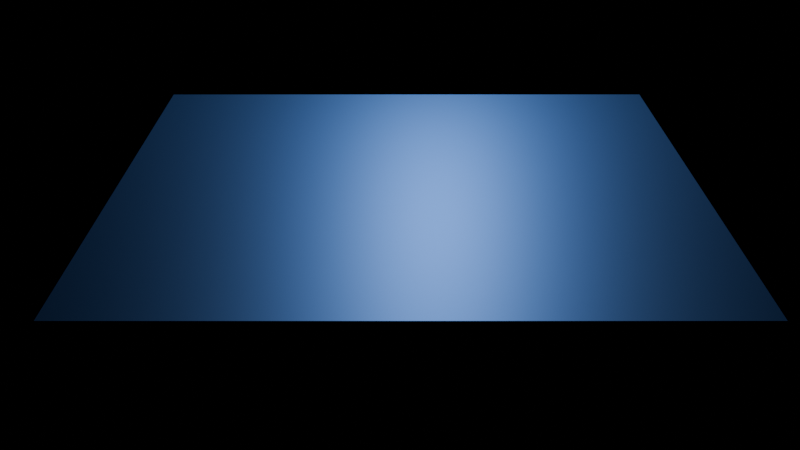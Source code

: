 # Source: show.blend  (saved by Blender 4.3.32; exported with 4.5.12 LTS)
import bpy
from mathutils import Matrix  # noqa: F401  (used for matrix-valued properties, if any)

bpy.ops.wm.read_factory_settings(use_empty=True)
scene = bpy.context.scene
scene.name = 'Scene'

# ---- collections
col_collection = bpy.data.collections.new('Collection'); scene.collection.children.link(col_collection)

# ---- images (referenced by path relative to the original .blend; pixels are not part of the script)
import os
ASSET_DIR = os.environ.get("B2B_ASSET_DIR", "")  # directory of the original .blend (textures are referenced by path, not embedded)
HERE = os.path.dirname(os.path.abspath(__file__))  # packed textures are extracted next to this script under _unpacked/

def load_image(name, relpath, width, height, colorspace="sRGB"):
    """Load a texture the original file referenced (path relative to the .blend, or extracted next to this script)."""
    p = next((c for c in (os.path.join(HERE, relpath), os.path.join(ASSET_DIR, relpath)) if relpath and os.path.exists(c)), "")
    if p:
        img = bpy.data.images.load(p, check_existing=True)
        img.name = name
    else:  # same state as the original file: an image datablock whose file is absent (Cycles renders it pink)
        img = bpy.data.images.new(name, width, height)
        img.source = "FILE"
        img.filepath = "//" + (relpath or name)
    img.colorspace_settings.name = colorspace
    return img
img_02_12_2024_22_42_06_png = load_image('02-12-2024_22-42-06.png', '02-12-2024_22-42-06.png', 1024, 1024, 'sRGB')

# ---- materials (node trees are filled in below, after node groups)
mat_material_003 = bpy.data.materials.new('Material.003')
mat_material_003.displacement_method = 'DISPLACEMENT'

# ---- material node trees
mat_material_003.use_nodes = True; mat_material_003.node_tree.nodes.clear()
_N = mat_material_003.node_tree.nodes; _L = mat_material_003.node_tree.links
n0 = _N.new('ShaderNodeBsdfPrincipled'); n0.name = 'Principled BSDF'; n0.location = (214, 489)
n0.inputs[0].default_value = (0.1215, 0.3113, 0.8003, 1.0)
n0.inputs[1].default_value = 1.0
n1 = _N.new('ShaderNodeOutputMaterial'); n1.name = 'Material Output'; n1.location = (568, 300)
n2 = _N.new('ShaderNodeTexImage'); n2.name = 'Image Texture'; n2.location = (-863, 358)
n2.image = img_02_12_2024_22_42_06_png
n3 = _N.new('ShaderNodeDisplacement'); n3.name = 'Displacement'; n3.location = (-105, 445)
n3.inputs[2].default_value = 0.02
n4 = _N.new('ShaderNodeInvert'); n4.name = 'Invert Color'; n4.location = (-508, 395)
n5 = _N.new('ShaderNodeValToRGB'); n5.name = 'Color Ramp'; n5.location = (-385, 208)
while len(n5.color_ramp.elements) > 1: n5.color_ramp.elements.remove(n5.color_ramp.elements[-1])
n5.color_ramp.elements[0].position = 0.1636; n5.color_ramp.elements[0].color = (0.0, 0.0, 0.0, 1.0)
_e = n5.color_ramp.elements.new(0.6909); _e.color = (1.0, 1.0, 1.0, 1.0)
_L.new(n0.outputs[0], n1.inputs[0])
_L.new(n3.outputs[0], n1.inputs[2])
_L.new(n2.outputs[0], n4.inputs[1])
_L.new(n4.outputs[0], n3.inputs[0])
n1.is_active_output = True

# ---- world
world_world = bpy.data.worlds.new('World'); scene.world = world_world
world_world.use_nodes = True; world_world.node_tree.nodes.clear()
_N = world_world.node_tree.nodes; _L = world_world.node_tree.links
n0 = _N.new('ShaderNodeOutputWorld'); n0.name = 'World Output'; n0.location = (300, 300)
n1 = _N.new('ShaderNodeBackground'); n1.name = 'Background'; n1.location = (10, 300)
n1.inputs[0].default_value = (0.0, 0.0, 0.0, 1.0)
_L.new(n1.outputs[0], n0.inputs[0])
n0.is_active_output = True
world_world.color = (0.05088, 0.05088, 0.05088)
world_world.sun_shadow_jitter_overblur = 0.0

# ---- cameras
cam_camera = bpy.data.cameras.new('Camera')
cam_camera.clip_end = 100.0
cam_camera.ortho_scale = 7.314

# ---- lights
light_light = bpy.data.lights.new('Light', 'POINT')
light_light.energy = 800.0
light_light.shadow_soft_size = 0.1

# ---- meshes
me_plane_002 = bpy.data.meshes.new('Plane.002')
me_plane_002.from_pydata([(-1.0, -1.0, 0.0), (1.0, -1.0, 0.0), (-1.0, 1.0, 0.0), (1.0, 1.0, 0.0)], [], [(0, 1, 3, 2)])
_uv = me_plane_002.uv_layers.new(name='UVMap')
_uv.uv.foreach_set('vector', [0.0, 0.0, 1.0, 0.0, 1.0, 1.0, 0.0, 1.0])
me_plane_002.materials.append(mat_material_003)
me_plane_002.update()

# ---- objects
ob_light = bpy.data.objects.new('Light', light_light)
ob_camera = bpy.data.objects.new('Camera', cam_camera)
ob_plane_001 = bpy.data.objects.new('Plane.001', me_plane_002)

# ---- transforms, parenting, visibility, modifiers, constraints
ob_light.location = (7.479, 3.099, 5.904)
ob_light.rotation_euler = (0.6503, 0.05522, 1.866)
ob_light.lock_rotations_4d = False
ob_light.empty_display_type = 'ARROWS'
ob_light.color = (0.0, 0.0, 0.0, 0.0)
ob_light.lineart.crease_threshold = 0.0
ob_camera.location = (-12.51, 3.822, 5.028)
ob_camera.rotation_euler = (1.151, 1.657e-09, -1.571)
ob_camera.lock_rotations_4d = False
ob_camera.empty_display_type = 'ARROWS'
ob_camera.color = (0.0, 0.0, 0.0, 0.0)
ob_camera.display_type = 'WIRE'
ob_camera.lineart.crease_threshold = 0.0
ob_plane_001.location = (0.06642, 3.72, -0.01265)
ob_plane_001.scale = (3.506, 3.506, 3.506)
_m = ob_plane_001.modifiers.new('Subdivision', 'SUBSURF')
_m.subdivision_type = 'SIMPLE'
_m.levels = 10
_m.render_levels = 10

# ---- collection membership
col_collection.objects.link(ob_light)
col_collection.objects.link(ob_camera)
col_collection.objects.link(ob_plane_001)

# ---- scene / render settings (as saved in the file)
scene.camera = ob_camera
scene.frame_start = 1; scene.frame_end = 250; scene.frame_set(1)
scene.render.engine = 'CYCLES'
scene.cycles.feature_set = 'EXPERIMENTAL'
scene.cycles.samples = 100
bpy.context.view_layer.update()
